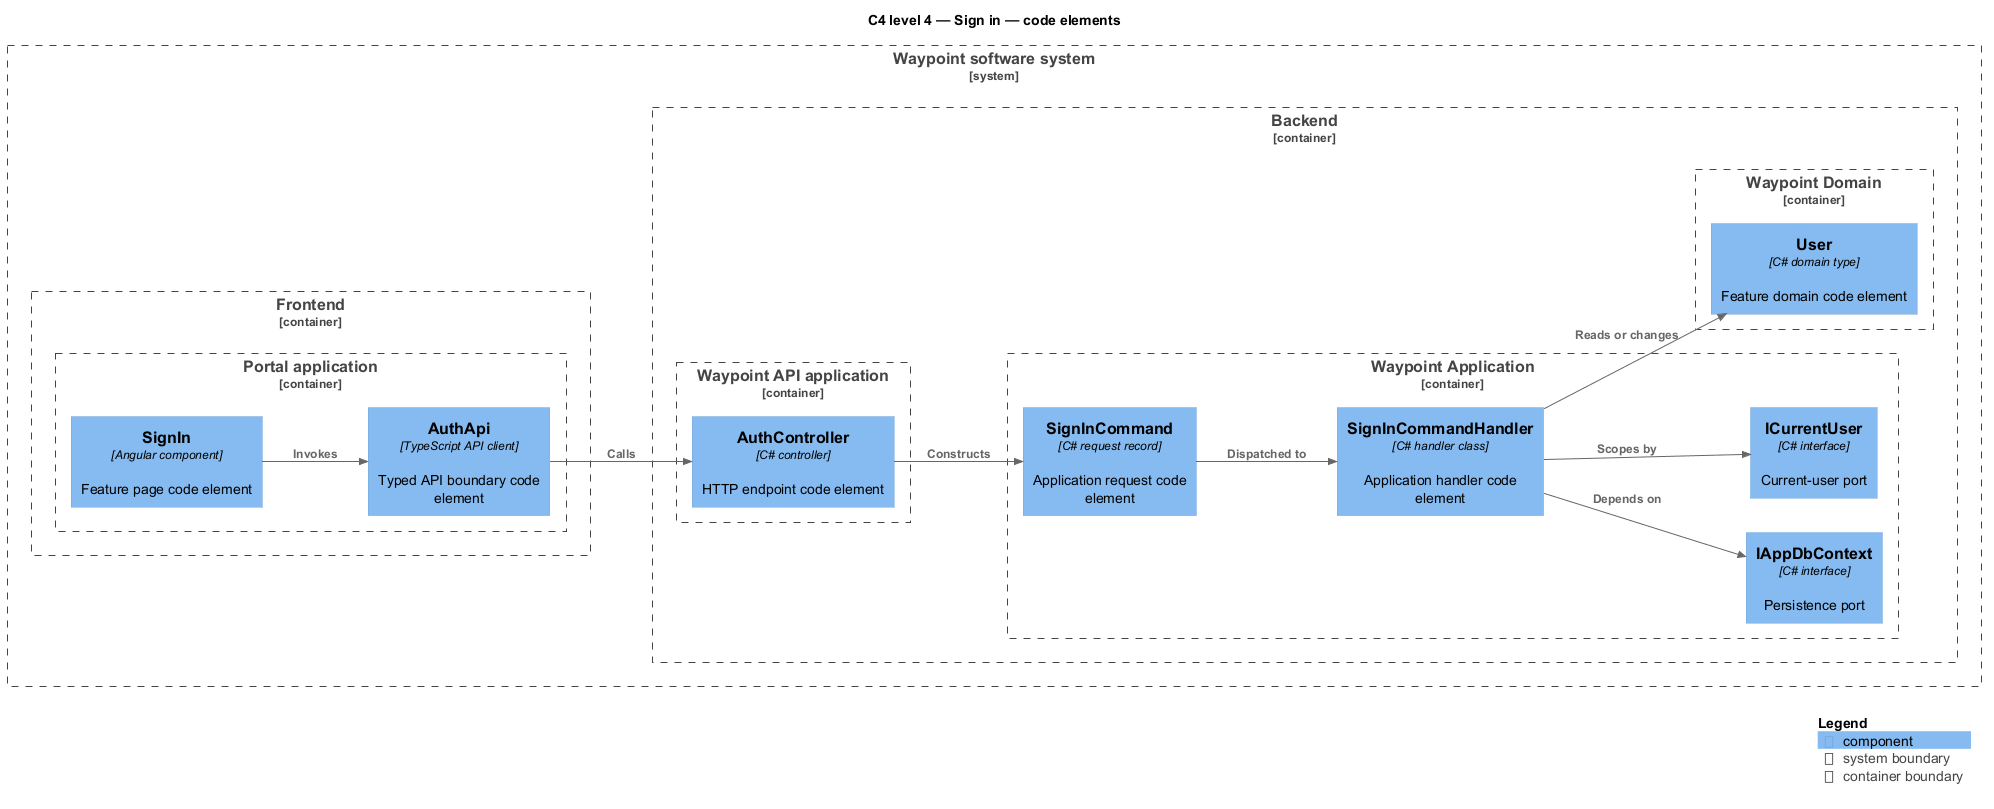

The diagram above was rendered by PlantUML. Its source (embedded in the PNG):
@startuml
!include <C4/C4_Component>
LAYOUT_LEFT_RIGHT()
title C4 level 4 — Sign in — code elements
System_Boundary(waypoint, "Waypoint software system") {
  Container_Boundary(frontend, "Frontend") {
    Container_Boundary(frontend_app, "Portal application") {
      Component(page, "SignIn", "Angular component", "Feature page code element")
      Component(client, "AuthApi", "TypeScript API client", "Typed API boundary code element")
    }
  }
  Container_Boundary(backend, "Backend") {
    Container_Boundary(api_app, "Waypoint API application") {
      Component(controller, "AuthController", "C# controller", "HTTP endpoint code element")
    }
    Container_Boundary(application, "Waypoint Application") {
      Component(request, "SignInCommand", "C# request record", "Application request code element")
      Component(handler, "SignInCommandHandler", "C# handler class", "Application handler code element")
      Component(dbport, "IAppDbContext", "C# interface", "Persistence port")
      Component(current, "ICurrentUser", "C# interface", "Current-user port")
    }
    Container_Boundary(domain, "Waypoint Domain") {
      Component(entity, "User", "C# domain type", "Feature domain code element")
    }
  }
}
Rel(page, client, "Invokes")
Rel(client, controller, "Calls")
Rel(controller, request, "Constructs")
Rel(request, handler, "Dispatched to")
Rel(handler, dbport, "Depends on")
Rel(handler, current, "Scopes by")
Rel(handler, entity, "Reads or changes")
SHOW_LEGEND()
@enduml